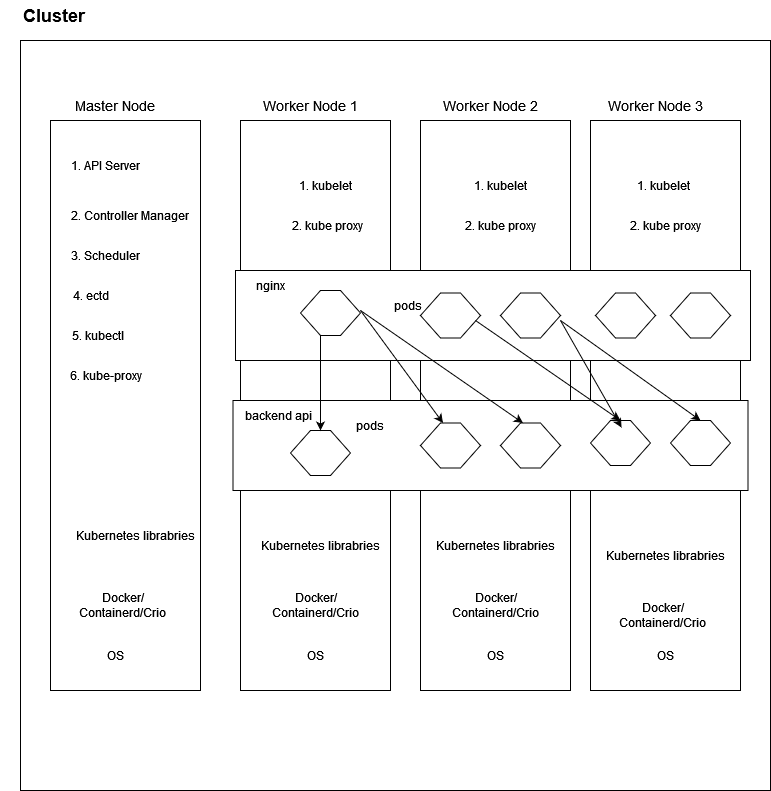

The diagram above was exported from draw.io. Its source (the exported page's mxGraphModel, read from the mxfile embedded in the PNG):
<mxGraphModel dx="1450" dy="688" grid="1" gridSize="10" guides="1" tooltips="1" connect="1" arrows="1" fold="1" page="1" pageScale="1" pageWidth="850" pageHeight="1100" math="0" shadow="0">
  <root>
    <mxCell id="0" />
    <mxCell id="1" parent="0" />
    <mxCell id="8IneCgUErQe2JR_adGMV-12" value="" style="whiteSpace=wrap;html=1;aspect=fixed;" vertex="1" parent="1">
      <mxGeometry x="40" y="100" width="750" height="750" as="geometry" />
    </mxCell>
    <mxCell id="8IneCgUErQe2JR_adGMV-13" value="" style="rounded=0;whiteSpace=wrap;html=1;" vertex="1" parent="1">
      <mxGeometry x="70" y="180" width="150" height="570" as="geometry" />
    </mxCell>
    <mxCell id="8IneCgUErQe2JR_adGMV-14" value="" style="rounded=0;whiteSpace=wrap;html=1;" vertex="1" parent="1">
      <mxGeometry x="610" y="180" width="150" height="570" as="geometry" />
    </mxCell>
    <mxCell id="8IneCgUErQe2JR_adGMV-15" value="" style="rounded=0;whiteSpace=wrap;html=1;" vertex="1" parent="1">
      <mxGeometry x="440" y="180" width="150" height="570" as="geometry" />
    </mxCell>
    <mxCell id="8IneCgUErQe2JR_adGMV-16" value="" style="rounded=0;whiteSpace=wrap;html=1;" vertex="1" parent="1">
      <mxGeometry x="260" y="180" width="150" height="570" as="geometry" />
    </mxCell>
    <mxCell id="8IneCgUErQe2JR_adGMV-17" value="&lt;font style=&quot;font-size: 14px;&quot;&gt;Master Node&lt;/font&gt;" style="text;html=1;align=center;verticalAlign=middle;whiteSpace=wrap;rounded=0;" vertex="1" parent="1">
      <mxGeometry x="90" y="150" width="90" height="30" as="geometry" />
    </mxCell>
    <mxCell id="8IneCgUErQe2JR_adGMV-18" value="&lt;font style=&quot;font-size: 18px;&quot;&gt;&lt;b&gt;Cluster&lt;/b&gt;&lt;/font&gt;" style="text;html=1;align=center;verticalAlign=middle;whiteSpace=wrap;rounded=0;" vertex="1" parent="1">
      <mxGeometry x="20" y="60" width="107.5" height="30" as="geometry" />
    </mxCell>
    <mxCell id="8IneCgUErQe2JR_adGMV-19" value="&lt;font style=&quot;font-size: 14px;&quot;&gt;Worker Node 1&lt;/font&gt;" style="text;html=1;align=center;verticalAlign=middle;whiteSpace=wrap;rounded=0;" vertex="1" parent="1">
      <mxGeometry x="280" y="150" width="100" height="30" as="geometry" />
    </mxCell>
    <mxCell id="8IneCgUErQe2JR_adGMV-20" value="&lt;font style=&quot;font-size: 14px;&quot;&gt;Worker Node 3&lt;/font&gt;" style="text;html=1;align=center;verticalAlign=middle;whiteSpace=wrap;rounded=0;" vertex="1" parent="1">
      <mxGeometry x="620" y="150" width="110" height="30" as="geometry" />
    </mxCell>
    <mxCell id="8IneCgUErQe2JR_adGMV-21" value="&lt;font style=&quot;font-size: 14px;&quot;&gt;Worker Node 2&lt;/font&gt;" style="text;html=1;align=center;verticalAlign=middle;whiteSpace=wrap;rounded=0;" vertex="1" parent="1">
      <mxGeometry x="460" y="150" width="100" height="30" as="geometry" />
    </mxCell>
    <mxCell id="8IneCgUErQe2JR_adGMV-22" value="OS" style="text;html=1;align=center;verticalAlign=middle;whiteSpace=wrap;rounded=0;" vertex="1" parent="1">
      <mxGeometry x="92.5" y="700" width="85" height="30" as="geometry" />
    </mxCell>
    <mxCell id="8IneCgUErQe2JR_adGMV-23" value="Docker/Containerd/Crio" style="text;html=1;align=center;verticalAlign=middle;whiteSpace=wrap;rounded=0;" vertex="1" parent="1">
      <mxGeometry x="90" y="650" width="105" height="30" as="geometry" />
    </mxCell>
    <mxCell id="8IneCgUErQe2JR_adGMV-24" value="Kubernetes librabries" style="text;html=1;align=center;verticalAlign=middle;whiteSpace=wrap;rounded=0;" vertex="1" parent="1">
      <mxGeometry x="445" y="590" width="140" height="30" as="geometry" />
    </mxCell>
    <mxCell id="8IneCgUErQe2JR_adGMV-26" value="1. API Server" style="text;html=1;align=center;verticalAlign=middle;whiteSpace=wrap;rounded=0;" vertex="1" parent="1">
      <mxGeometry x="75" y="210" width="100" height="30" as="geometry" />
    </mxCell>
    <mxCell id="8IneCgUErQe2JR_adGMV-27" value="2. Controller Manager" style="text;html=1;align=center;verticalAlign=middle;whiteSpace=wrap;rounded=0;" vertex="1" parent="1">
      <mxGeometry x="85" y="260" width="130" height="30" as="geometry" />
    </mxCell>
    <mxCell id="8IneCgUErQe2JR_adGMV-28" value="3. Scheduler" style="text;html=1;align=center;verticalAlign=middle;whiteSpace=wrap;rounded=0;" vertex="1" parent="1">
      <mxGeometry x="75" y="300" width="100" height="30" as="geometry" />
    </mxCell>
    <mxCell id="8IneCgUErQe2JR_adGMV-29" value="4. ectd " style="text;html=1;align=center;verticalAlign=middle;whiteSpace=wrap;rounded=0;" vertex="1" parent="1">
      <mxGeometry x="52.5" y="340" width="115" height="30" as="geometry" />
    </mxCell>
    <mxCell id="8IneCgUErQe2JR_adGMV-30" value="5. kubectl" style="text;html=1;align=center;verticalAlign=middle;whiteSpace=wrap;rounded=0;" vertex="1" parent="1">
      <mxGeometry x="80" y="380" width="75" height="30" as="geometry" />
    </mxCell>
    <mxCell id="8IneCgUErQe2JR_adGMV-31" value="6. kube-proxy" style="text;html=1;align=center;verticalAlign=middle;whiteSpace=wrap;rounded=0;" vertex="1" parent="1">
      <mxGeometry x="83.75" y="420" width="82.5" height="30" as="geometry" />
    </mxCell>
    <mxCell id="8IneCgUErQe2JR_adGMV-32" value="OS" style="text;html=1;align=center;verticalAlign=middle;whiteSpace=wrap;rounded=0;" vertex="1" parent="1">
      <mxGeometry x="305" y="700" width="60" height="30" as="geometry" />
    </mxCell>
    <mxCell id="8IneCgUErQe2JR_adGMV-33" value="Docker/Containerd/Crio" style="text;html=1;align=center;verticalAlign=middle;whiteSpace=wrap;rounded=0;" vertex="1" parent="1">
      <mxGeometry x="282.5" y="650" width="105" height="30" as="geometry" />
    </mxCell>
    <mxCell id="8IneCgUErQe2JR_adGMV-34" value="Kubernetes librabries" style="text;html=1;align=center;verticalAlign=middle;whiteSpace=wrap;rounded=0;" vertex="1" parent="1">
      <mxGeometry x="85" y="580" width="140" height="30" as="geometry" />
    </mxCell>
    <mxCell id="8IneCgUErQe2JR_adGMV-35" value="OS" style="text;html=1;align=center;verticalAlign=middle;whiteSpace=wrap;rounded=0;" vertex="1" parent="1">
      <mxGeometry x="485" y="700" width="60" height="30" as="geometry" />
    </mxCell>
    <mxCell id="8IneCgUErQe2JR_adGMV-37" value="OS" style="text;html=1;align=center;verticalAlign=middle;whiteSpace=wrap;rounded=0;" vertex="1" parent="1">
      <mxGeometry x="655" y="700" width="60" height="30" as="geometry" />
    </mxCell>
    <mxCell id="8IneCgUErQe2JR_adGMV-39" value="Docker/Containerd/Crio" style="text;html=1;align=center;verticalAlign=middle;whiteSpace=wrap;rounded=0;" vertex="1" parent="1">
      <mxGeometry x="462.5" y="650" width="105" height="30" as="geometry" />
    </mxCell>
    <mxCell id="8IneCgUErQe2JR_adGMV-40" value="Docker/Containerd/Crio" style="text;html=1;align=center;verticalAlign=middle;whiteSpace=wrap;rounded=0;" vertex="1" parent="1">
      <mxGeometry x="630" y="660" width="105" height="30" as="geometry" />
    </mxCell>
    <mxCell id="8IneCgUErQe2JR_adGMV-41" value="Kubernetes librabries" style="text;html=1;align=center;verticalAlign=middle;whiteSpace=wrap;rounded=0;" vertex="1" parent="1">
      <mxGeometry x="270" y="590" width="140" height="30" as="geometry" />
    </mxCell>
    <mxCell id="8IneCgUErQe2JR_adGMV-42" value="Kubernetes librabries" style="text;html=1;align=center;verticalAlign=middle;whiteSpace=wrap;rounded=0;" vertex="1" parent="1">
      <mxGeometry x="615" y="600" width="140" height="30" as="geometry" />
    </mxCell>
    <mxCell id="8IneCgUErQe2JR_adGMV-43" value="1. kubelet" style="text;html=1;align=center;verticalAlign=middle;whiteSpace=wrap;rounded=0;" vertex="1" parent="1">
      <mxGeometry x="490" y="230" width="60" height="30" as="geometry" />
    </mxCell>
    <mxCell id="8IneCgUErQe2JR_adGMV-44" value="2. kube proxy" style="text;html=1;align=center;verticalAlign=middle;whiteSpace=wrap;rounded=0;" vertex="1" parent="1">
      <mxGeometry x="305" y="270" width="85" height="30" as="geometry" />
    </mxCell>
    <mxCell id="8IneCgUErQe2JR_adGMV-45" value="1. kubelet" style="text;html=1;align=center;verticalAlign=middle;whiteSpace=wrap;rounded=0;" vertex="1" parent="1">
      <mxGeometry x="315" y="230" width="60" height="30" as="geometry" />
    </mxCell>
    <mxCell id="8IneCgUErQe2JR_adGMV-46" value="1. kubelet" style="text;html=1;align=center;verticalAlign=middle;whiteSpace=wrap;rounded=0;" vertex="1" parent="1">
      <mxGeometry x="652.5" y="230" width="60" height="30" as="geometry" />
    </mxCell>
    <mxCell id="8IneCgUErQe2JR_adGMV-47" value="2. kube proxy" style="text;html=1;align=center;verticalAlign=middle;whiteSpace=wrap;rounded=0;" vertex="1" parent="1">
      <mxGeometry x="477.5" y="270" width="85" height="30" as="geometry" />
    </mxCell>
    <mxCell id="8IneCgUErQe2JR_adGMV-48" value="2. kube proxy" style="text;html=1;align=center;verticalAlign=middle;whiteSpace=wrap;rounded=0;" vertex="1" parent="1">
      <mxGeometry x="642.5" y="270" width="85" height="30" as="geometry" />
    </mxCell>
    <mxCell id="8IneCgUErQe2JR_adGMV-49" value="" style="rounded=0;whiteSpace=wrap;html=1;" vertex="1" parent="1">
      <mxGeometry x="255" y="330" width="515" height="90" as="geometry" />
    </mxCell>
    <mxCell id="8IneCgUErQe2JR_adGMV-50" value="" style="rounded=0;whiteSpace=wrap;html=1;" vertex="1" parent="1">
      <mxGeometry x="252.5" y="460" width="515" height="90" as="geometry" />
    </mxCell>
    <mxCell id="8IneCgUErQe2JR_adGMV-51" value="nginx" style="text;html=1;align=center;verticalAlign=middle;whiteSpace=wrap;rounded=0;" vertex="1" parent="1">
      <mxGeometry x="260" y="330" width="60" height="30" as="geometry" />
    </mxCell>
    <mxCell id="8IneCgUErQe2JR_adGMV-52" value="backend api" style="text;html=1;align=center;verticalAlign=middle;whiteSpace=wrap;rounded=0;" vertex="1" parent="1">
      <mxGeometry x="252.5" y="460" width="90" height="30" as="geometry" />
    </mxCell>
    <mxCell id="8IneCgUErQe2JR_adGMV-55" value="" style="shape=hexagon;perimeter=hexagonPerimeter2;whiteSpace=wrap;html=1;fixedSize=1;" vertex="1" parent="1">
      <mxGeometry x="310" y="490" width="60" height="45" as="geometry" />
    </mxCell>
    <mxCell id="8IneCgUErQe2JR_adGMV-56" value="" style="shape=hexagon;perimeter=hexagonPerimeter2;whiteSpace=wrap;html=1;fixedSize=1;" vertex="1" parent="1">
      <mxGeometry x="440" y="352.5" width="60" height="45" as="geometry" />
    </mxCell>
    <mxCell id="8IneCgUErQe2JR_adGMV-57" value="" style="shape=hexagon;perimeter=hexagonPerimeter2;whiteSpace=wrap;html=1;fixedSize=1;" vertex="1" parent="1">
      <mxGeometry x="520" y="352.5" width="60" height="45" as="geometry" />
    </mxCell>
    <mxCell id="8IneCgUErQe2JR_adGMV-58" value="" style="shape=hexagon;perimeter=hexagonPerimeter2;whiteSpace=wrap;html=1;fixedSize=1;" vertex="1" parent="1">
      <mxGeometry x="615" y="352.5" width="60" height="45" as="geometry" />
    </mxCell>
    <mxCell id="8IneCgUErQe2JR_adGMV-59" value="" style="shape=hexagon;perimeter=hexagonPerimeter2;whiteSpace=wrap;html=1;fixedSize=1;" vertex="1" parent="1">
      <mxGeometry x="690" y="352.5" width="60" height="45" as="geometry" />
    </mxCell>
    <mxCell id="8IneCgUErQe2JR_adGMV-67" style="edgeStyle=orthogonalEdgeStyle;rounded=0;orthogonalLoop=1;jettySize=auto;html=1;exitX=0.5;exitY=1;exitDx=0;exitDy=0;" edge="1" parent="1" source="8IneCgUErQe2JR_adGMV-60" target="8IneCgUErQe2JR_adGMV-55">
      <mxGeometry relative="1" as="geometry">
        <Array as="points">
          <mxPoint x="340" y="395" />
        </Array>
      </mxGeometry>
    </mxCell>
    <mxCell id="8IneCgUErQe2JR_adGMV-60" value="" style="shape=hexagon;perimeter=hexagonPerimeter2;whiteSpace=wrap;html=1;fixedSize=1;" vertex="1" parent="1">
      <mxGeometry x="320" y="350" width="60" height="45" as="geometry" />
    </mxCell>
    <mxCell id="8IneCgUErQe2JR_adGMV-61" value="" style="shape=hexagon;perimeter=hexagonPerimeter2;whiteSpace=wrap;html=1;fixedSize=1;" vertex="1" parent="1">
      <mxGeometry x="440" y="482.5" width="60" height="45" as="geometry" />
    </mxCell>
    <mxCell id="8IneCgUErQe2JR_adGMV-62" value="" style="shape=hexagon;perimeter=hexagonPerimeter2;whiteSpace=wrap;html=1;fixedSize=1;" vertex="1" parent="1">
      <mxGeometry x="520" y="482.5" width="60" height="45" as="geometry" />
    </mxCell>
    <mxCell id="8IneCgUErQe2JR_adGMV-63" value="" style="shape=hexagon;perimeter=hexagonPerimeter2;whiteSpace=wrap;html=1;fixedSize=1;" vertex="1" parent="1">
      <mxGeometry x="610" y="480" width="60" height="45" as="geometry" />
    </mxCell>
    <mxCell id="8IneCgUErQe2JR_adGMV-64" value="" style="shape=hexagon;perimeter=hexagonPerimeter2;whiteSpace=wrap;html=1;fixedSize=1;" vertex="1" parent="1">
      <mxGeometry x="690" y="480" width="60" height="45" as="geometry" />
    </mxCell>
    <mxCell id="8IneCgUErQe2JR_adGMV-68" value="" style="endArrow=classic;html=1;rounded=0;entryX=0.375;entryY=0;entryDx=0;entryDy=0;" edge="1" parent="1" target="8IneCgUErQe2JR_adGMV-61">
      <mxGeometry width="50" height="50" relative="1" as="geometry">
        <mxPoint x="380" y="370" as="sourcePoint" />
        <mxPoint x="430" y="320" as="targetPoint" />
      </mxGeometry>
    </mxCell>
    <mxCell id="8IneCgUErQe2JR_adGMV-69" value="" style="endArrow=classic;html=1;rounded=0;entryX=0.375;entryY=0;entryDx=0;entryDy=0;" edge="1" parent="1" target="8IneCgUErQe2JR_adGMV-62">
      <mxGeometry width="50" height="50" relative="1" as="geometry">
        <mxPoint x="380" y="370" as="sourcePoint" />
        <mxPoint x="430" y="320" as="targetPoint" />
      </mxGeometry>
    </mxCell>
    <mxCell id="8IneCgUErQe2JR_adGMV-70" value="" style="endArrow=classic;html=1;rounded=0;entryX=0.5;entryY=0;entryDx=0;entryDy=0;" edge="1" parent="1" target="8IneCgUErQe2JR_adGMV-63">
      <mxGeometry width="50" height="50" relative="1" as="geometry">
        <mxPoint x="495" y="380" as="sourcePoint" />
        <mxPoint x="545" y="330" as="targetPoint" />
      </mxGeometry>
    </mxCell>
    <mxCell id="8IneCgUErQe2JR_adGMV-71" value="" style="endArrow=classic;html=1;rounded=0;entryX=0.5;entryY=0;entryDx=0;entryDy=0;" edge="1" parent="1" target="8IneCgUErQe2JR_adGMV-64">
      <mxGeometry width="50" height="50" relative="1" as="geometry">
        <mxPoint x="580" y="380" as="sourcePoint" />
        <mxPoint x="630" y="330" as="targetPoint" />
      </mxGeometry>
    </mxCell>
    <mxCell id="8IneCgUErQe2JR_adGMV-72" value="" style="endArrow=classic;html=1;rounded=0;entryX=0.517;entryY=0.156;entryDx=0;entryDy=0;entryPerimeter=0;" edge="1" parent="1" target="8IneCgUErQe2JR_adGMV-63">
      <mxGeometry width="50" height="50" relative="1" as="geometry">
        <mxPoint x="580" y="380" as="sourcePoint" />
        <mxPoint x="630" y="330" as="targetPoint" />
      </mxGeometry>
    </mxCell>
    <mxCell id="8IneCgUErQe2JR_adGMV-73" value="pods" style="text;html=1;align=center;verticalAlign=middle;whiteSpace=wrap;rounded=0;" vertex="1" parent="1">
      <mxGeometry x="360" y="470" width="60" height="30" as="geometry" />
    </mxCell>
    <mxCell id="8IneCgUErQe2JR_adGMV-74" value="pods" style="text;html=1;align=center;verticalAlign=middle;whiteSpace=wrap;rounded=0;" vertex="1" parent="1">
      <mxGeometry x="397.5" y="350" width="60" height="30" as="geometry" />
    </mxCell>
  </root>
</mxGraphModel>